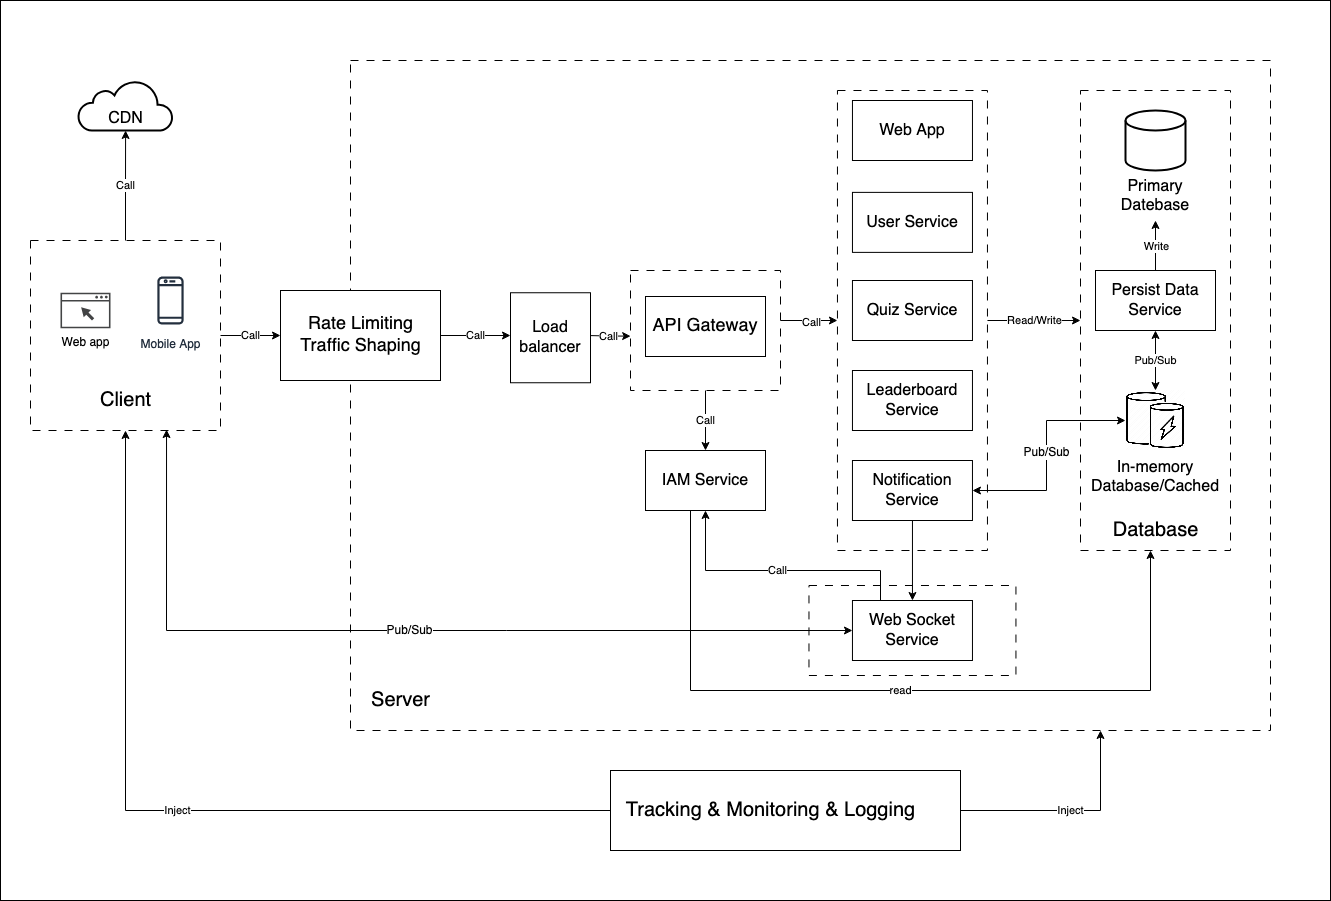

The diagram above was exported from draw.io. Its source (the exported page's mxGraphModel, read from the mxfile embedded in the PNG):
<mxGraphModel dx="2924" dy="2171" grid="1" gridSize="10" guides="1" tooltips="1" connect="1" arrows="1" fold="1" page="1" pageScale="1" pageWidth="850" pageHeight="1100" math="0" shadow="0">
  <root>
    <mxCell id="0" />
    <mxCell id="1" parent="0" />
    <mxCell id="XTZjRsLPyjsub0fQBoZa-1" value="" style="rounded=0;whiteSpace=wrap;html=1;fillColor=none;" vertex="1" parent="1">
      <mxGeometry x="-70" y="-50" width="1330" height="900" as="geometry" />
    </mxCell>
    <mxCell id="eujG-o1mXLJhxHpnrek0-1" value="" style="rounded=0;whiteSpace=wrap;html=1;fillColor=none;dashed=1;dashPattern=8 8;" vertex="1" parent="1">
      <mxGeometry x="280" y="10" width="920" height="670" as="geometry" />
    </mxCell>
    <mxCell id="eujG-o1mXLJhxHpnrek0-6" value="Call" style="edgeStyle=orthogonalEdgeStyle;rounded=0;orthogonalLoop=1;jettySize=auto;html=1;" edge="1" parent="1" source="eujG-o1mXLJhxHpnrek0-8" target="eujG-o1mXLJhxHpnrek0-10">
      <mxGeometry relative="1" as="geometry" />
    </mxCell>
    <mxCell id="eujG-o1mXLJhxHpnrek0-7" value="Call" style="edgeStyle=orthogonalEdgeStyle;rounded=0;orthogonalLoop=1;jettySize=auto;html=1;" edge="1" parent="1" source="eujG-o1mXLJhxHpnrek0-49">
      <mxGeometry relative="1" as="geometry">
        <mxPoint x="440" y="285" as="targetPoint" />
      </mxGeometry>
    </mxCell>
    <mxCell id="eujG-o1mXLJhxHpnrek0-8" value="" style="rounded=0;whiteSpace=wrap;html=1;fillColor=none;dashed=1;dashPattern=8 8;" vertex="1" parent="1">
      <mxGeometry x="-40" y="190" width="190" height="190" as="geometry" />
    </mxCell>
    <mxCell id="eujG-o1mXLJhxHpnrek0-9" value="Mobile App" style="sketch=0;outlineConnect=0;fontColor=#232F3E;gradientColor=none;strokeColor=#232F3E;fillColor=#ffffff;dashed=0;verticalLabelPosition=bottom;verticalAlign=top;align=center;html=1;fontSize=12;fontStyle=0;aspect=fixed;shape=mxgraph.aws4.resourceIcon;resIcon=mxgraph.aws4.mobile_client;" vertex="1" parent="1">
      <mxGeometry x="70" y="220" width="60" height="60" as="geometry" />
    </mxCell>
    <mxCell id="eujG-o1mXLJhxHpnrek0-10" value="&lt;font style=&quot;font-size: 16px;&quot;&gt;CDN&lt;/font&gt;" style="html=1;verticalLabelPosition=middle;align=center;labelBackgroundColor=#ffffff;verticalAlign=bottom;strokeWidth=2;strokeColor=#000000;shadow=0;dashed=0;shape=mxgraph.ios7.icons.cloud;labelPosition=center;" vertex="1" parent="1">
      <mxGeometry x="7.75" y="30" width="94.5" height="50" as="geometry" />
    </mxCell>
    <mxCell id="eujG-o1mXLJhxHpnrek0-11" value="Inject" style="edgeStyle=orthogonalEdgeStyle;rounded=0;orthogonalLoop=1;jettySize=auto;html=1;entryX=0.5;entryY=1;entryDx=0;entryDy=0;" edge="1" parent="1" source="eujG-o1mXLJhxHpnrek0-13" target="eujG-o1mXLJhxHpnrek0-8">
      <mxGeometry relative="1" as="geometry" />
    </mxCell>
    <mxCell id="eujG-o1mXLJhxHpnrek0-12" value="Inject" style="edgeStyle=orthogonalEdgeStyle;rounded=0;orthogonalLoop=1;jettySize=auto;html=1;" edge="1" parent="1" source="eujG-o1mXLJhxHpnrek0-13" target="eujG-o1mXLJhxHpnrek0-1">
      <mxGeometry relative="1" as="geometry">
        <mxPoint x="1230" y="610" as="targetPoint" />
        <Array as="points">
          <mxPoint x="1030" y="760" />
        </Array>
      </mxGeometry>
    </mxCell>
    <mxCell id="eujG-o1mXLJhxHpnrek0-13" value="" style="rounded=0;whiteSpace=wrap;html=1;" vertex="1" parent="1">
      <mxGeometry x="540" y="720" width="350" height="80" as="geometry" />
    </mxCell>
    <mxCell id="eujG-o1mXLJhxHpnrek0-14" value="Tracking &amp;amp; Monitoring &amp;amp; Logging" style="text;html=1;align=center;verticalAlign=middle;resizable=0;points=[];autosize=1;strokeColor=none;fillColor=none;fontSize=20;" vertex="1" parent="1">
      <mxGeometry x="545" y="740" width="310" height="40" as="geometry" />
    </mxCell>
    <mxCell id="eujG-o1mXLJhxHpnrek0-15" value="Web app" style="sketch=0;pointerEvents=1;shadow=0;dashed=0;html=1;strokeColor=none;fillColor=#434445;aspect=fixed;labelPosition=center;verticalLabelPosition=bottom;verticalAlign=top;align=center;outlineConnect=0;shape=mxgraph.vvd.web_browser;" vertex="1" parent="1">
      <mxGeometry x="-10" y="242.25" width="50" height="35.5" as="geometry" />
    </mxCell>
    <mxCell id="eujG-o1mXLJhxHpnrek0-16" value="Client" style="text;html=1;align=center;verticalAlign=middle;resizable=0;points=[];autosize=1;strokeColor=none;fillColor=none;fontSize=20;" vertex="1" parent="1">
      <mxGeometry x="20" y="330" width="70" height="40" as="geometry" />
    </mxCell>
    <mxCell id="eujG-o1mXLJhxHpnrek0-17" value="Server" style="text;html=1;align=center;verticalAlign=middle;resizable=0;points=[];autosize=1;strokeColor=none;fillColor=none;fontSize=20;" vertex="1" parent="1">
      <mxGeometry x="290" y="630" width="80" height="40" as="geometry" />
    </mxCell>
    <mxCell id="eujG-o1mXLJhxHpnrek0-19" value="Call" style="edgeStyle=orthogonalEdgeStyle;rounded=0;orthogonalLoop=1;jettySize=auto;html=1;" edge="1" parent="1" source="eujG-o1mXLJhxHpnrek0-22" target="eujG-o1mXLJhxHpnrek0-23">
      <mxGeometry relative="1" as="geometry" />
    </mxCell>
    <mxCell id="eujG-o1mXLJhxHpnrek0-20" style="edgeStyle=orthogonalEdgeStyle;rounded=0;orthogonalLoop=1;jettySize=auto;html=1;" edge="1" parent="1" source="eujG-o1mXLJhxHpnrek0-22" target="eujG-o1mXLJhxHpnrek0-30">
      <mxGeometry relative="1" as="geometry">
        <Array as="points">
          <mxPoint x="740" y="270" />
          <mxPoint x="740" y="270" />
        </Array>
      </mxGeometry>
    </mxCell>
    <mxCell id="eujG-o1mXLJhxHpnrek0-21" value="Call" style="edgeLabel;html=1;align=center;verticalAlign=middle;resizable=0;points=[];" vertex="1" connectable="0" parent="eujG-o1mXLJhxHpnrek0-20">
      <mxGeometry x="0.045" y="-1" relative="1" as="geometry">
        <mxPoint as="offset" />
      </mxGeometry>
    </mxCell>
    <mxCell id="eujG-o1mXLJhxHpnrek0-22" value="" style="rounded=0;whiteSpace=wrap;html=1;fillColor=none;dashed=1;dashPattern=8 8;" vertex="1" parent="1">
      <mxGeometry x="560" y="220" width="150" height="120" as="geometry" />
    </mxCell>
    <mxCell id="eujG-o1mXLJhxHpnrek0-23" value="IAM Service" style="rounded=0;whiteSpace=wrap;html=1;fontSize=16;" vertex="1" parent="1">
      <mxGeometry x="575" y="400" width="120" height="60" as="geometry" />
    </mxCell>
    <mxCell id="eujG-o1mXLJhxHpnrek0-24" value="Call" style="edgeStyle=orthogonalEdgeStyle;rounded=0;orthogonalLoop=1;jettySize=auto;html=1;" edge="1" parent="1" source="eujG-o1mXLJhxHpnrek0-8" target="eujG-o1mXLJhxHpnrek0-49">
      <mxGeometry relative="1" as="geometry">
        <mxPoint x="150" y="285" as="sourcePoint" />
        <mxPoint x="440" y="285" as="targetPoint" />
      </mxGeometry>
    </mxCell>
    <mxCell id="eujG-o1mXLJhxHpnrek0-25" value="&lt;font style=&quot;font-size: 18px;&quot;&gt;API Gateway&lt;br&gt;&lt;/font&gt;" style="rounded=0;whiteSpace=wrap;html=1;" vertex="1" parent="1">
      <mxGeometry x="575" y="246" width="120" height="60" as="geometry" />
    </mxCell>
    <mxCell id="eujG-o1mXLJhxHpnrek0-26" style="edgeStyle=orthogonalEdgeStyle;rounded=0;orthogonalLoop=1;jettySize=auto;html=1;entryX=0.001;entryY=0.547;entryDx=0;entryDy=0;entryPerimeter=0;" edge="1" parent="1" target="eujG-o1mXLJhxHpnrek0-22">
      <mxGeometry relative="1" as="geometry">
        <Array as="points" />
        <mxPoint x="518" y="285.04761904761904" as="sourcePoint" />
      </mxGeometry>
    </mxCell>
    <mxCell id="eujG-o1mXLJhxHpnrek0-27" value="Call" style="edgeLabel;html=1;align=center;verticalAlign=middle;resizable=0;points=[];" vertex="1" connectable="0" parent="eujG-o1mXLJhxHpnrek0-26">
      <mxGeometry x="-0.0704" relative="1" as="geometry">
        <mxPoint as="offset" />
      </mxGeometry>
    </mxCell>
    <mxCell id="eujG-o1mXLJhxHpnrek0-28" style="edgeStyle=orthogonalEdgeStyle;rounded=0;orthogonalLoop=1;jettySize=auto;html=1;exitX=0.5;exitY=1;exitDx=0;exitDy=0;" edge="1" parent="1" source="eujG-o1mXLJhxHpnrek0-25" target="eujG-o1mXLJhxHpnrek0-25">
      <mxGeometry relative="1" as="geometry" />
    </mxCell>
    <mxCell id="huNJCVzFjxdWSMUYjhDZ-5" value="Read/Write" style="edgeStyle=orthogonalEdgeStyle;rounded=0;orthogonalLoop=1;jettySize=auto;html=1;entryX=0;entryY=0.5;entryDx=0;entryDy=0;" edge="1" parent="1" source="eujG-o1mXLJhxHpnrek0-30" target="huNJCVzFjxdWSMUYjhDZ-1">
      <mxGeometry relative="1" as="geometry" />
    </mxCell>
    <mxCell id="eujG-o1mXLJhxHpnrek0-30" value="" style="rounded=0;whiteSpace=wrap;html=1;fillColor=none;dashed=1;dashPattern=8 8;" vertex="1" parent="1">
      <mxGeometry x="766.96" y="40" width="150" height="460" as="geometry" />
    </mxCell>
    <mxCell id="eujG-o1mXLJhxHpnrek0-31" value="Web App" style="rounded=0;whiteSpace=wrap;html=1;fontSize=16;" vertex="1" parent="1">
      <mxGeometry x="781.96" y="50" width="120" height="60" as="geometry" />
    </mxCell>
    <mxCell id="eujG-o1mXLJhxHpnrek0-32" value="User Service" style="rounded=0;whiteSpace=wrap;html=1;fontSize=16;" vertex="1" parent="1">
      <mxGeometry x="781.96" y="141.88" width="120" height="60" as="geometry" />
    </mxCell>
    <mxCell id="eujG-o1mXLJhxHpnrek0-33" value="Quiz Service" style="rounded=0;whiteSpace=wrap;html=1;fontSize=16;" vertex="1" parent="1">
      <mxGeometry x="781.96" y="230" width="120" height="60" as="geometry" />
    </mxCell>
    <mxCell id="1Ev6ZbJSB36thFm7-Vf5-2" value="Pub/Sub" style="edgeStyle=orthogonalEdgeStyle;rounded=0;orthogonalLoop=1;jettySize=auto;html=1;startArrow=classic;startFill=1;fontSize=12;" edge="1" parent="1" source="eujG-o1mXLJhxHpnrek0-35" target="huNJCVzFjxdWSMUYjhDZ-3">
      <mxGeometry relative="1" as="geometry">
        <mxPoint x="1050" y="410" as="targetPoint" />
        <Array as="points">
          <mxPoint x="976" y="440" />
          <mxPoint x="976" y="370" />
        </Array>
      </mxGeometry>
    </mxCell>
    <mxCell id="1Ev6ZbJSB36thFm7-Vf5-4" style="edgeStyle=orthogonalEdgeStyle;rounded=0;orthogonalLoop=1;jettySize=auto;html=1;" edge="1" parent="1" source="eujG-o1mXLJhxHpnrek0-35" target="eujG-o1mXLJhxHpnrek0-37">
      <mxGeometry relative="1" as="geometry" />
    </mxCell>
    <mxCell id="eujG-o1mXLJhxHpnrek0-35" value="Notification Service" style="rounded=0;whiteSpace=wrap;html=1;fontSize=16;" vertex="1" parent="1">
      <mxGeometry x="781.96" y="410" width="120" height="60" as="geometry" />
    </mxCell>
    <mxCell id="eujG-o1mXLJhxHpnrek0-36" value="" style="rounded=0;whiteSpace=wrap;html=1;fillColor=none;dashed=1;dashPattern=8 8;" vertex="1" parent="1">
      <mxGeometry x="738.48" y="535" width="206.96" height="90" as="geometry" />
    </mxCell>
    <mxCell id="HSHK_ZWFkTeSFZcCqOT_-1" value="Call" style="edgeStyle=orthogonalEdgeStyle;rounded=0;orthogonalLoop=1;jettySize=auto;html=1;" edge="1" parent="1" source="eujG-o1mXLJhxHpnrek0-37" target="eujG-o1mXLJhxHpnrek0-23">
      <mxGeometry relative="1" as="geometry">
        <Array as="points">
          <mxPoint x="810" y="520" />
          <mxPoint x="635" y="520" />
        </Array>
      </mxGeometry>
    </mxCell>
    <mxCell id="eujG-o1mXLJhxHpnrek0-37" value="Web Socket Service" style="rounded=0;whiteSpace=wrap;html=1;fontSize=16;" vertex="1" parent="1">
      <mxGeometry x="781.96" y="550" width="120" height="60" as="geometry" />
    </mxCell>
    <mxCell id="eujG-o1mXLJhxHpnrek0-38" value="&lt;font style=&quot;font-size: 12px;&quot;&gt;Pub/Sub&lt;/font&gt;" style="edgeStyle=orthogonalEdgeStyle;rounded=0;orthogonalLoop=1;jettySize=auto;html=1;entryX=0.716;entryY=0.995;entryDx=0;entryDy=0;entryPerimeter=0;startArrow=classic;startFill=1;" edge="1" parent="1" source="eujG-o1mXLJhxHpnrek0-37" target="eujG-o1mXLJhxHpnrek0-8">
      <mxGeometry relative="1" as="geometry" />
    </mxCell>
    <mxCell id="eujG-o1mXLJhxHpnrek0-46" value="Leaderboard Service" style="rounded=0;whiteSpace=wrap;html=1;fontSize=16;" vertex="1" parent="1">
      <mxGeometry x="781.96" y="320" width="120" height="60" as="geometry" />
    </mxCell>
    <mxCell id="eujG-o1mXLJhxHpnrek0-49" value="" style="rounded=0;whiteSpace=wrap;html=1;" vertex="1" parent="1">
      <mxGeometry x="210" y="240" width="160" height="90" as="geometry" />
    </mxCell>
    <mxCell id="eujG-o1mXLJhxHpnrek0-50" value="&lt;font style=&quot;font-size: 18px;&quot;&gt;Rate Limiting&lt;br&gt;Traffic Shaping&lt;/font&gt;" style="text;html=1;align=center;verticalAlign=middle;resizable=0;points=[];autosize=1;strokeColor=none;fillColor=none;" vertex="1" parent="1">
      <mxGeometry x="220" y="255.01" width="140" height="60" as="geometry" />
    </mxCell>
    <mxCell id="aAEBpsRwcF0ycxpRxyGT-2" value="&lt;font style=&quot;font-size: 16px;&quot;&gt;Load balancer&lt;/font&gt;" style="rounded=0;whiteSpace=wrap;html=1;" vertex="1" parent="1">
      <mxGeometry x="440" y="242.25" width="80" height="90" as="geometry" />
    </mxCell>
    <mxCell id="huNJCVzFjxdWSMUYjhDZ-1" value="" style="rounded=0;whiteSpace=wrap;html=1;fillColor=none;dashed=1;dashPattern=8 8;" vertex="1" parent="1">
      <mxGeometry x="1010" y="40" width="150" height="460" as="geometry" />
    </mxCell>
    <mxCell id="huNJCVzFjxdWSMUYjhDZ-2" value="&lt;font style=&quot;font-size: 16px;&quot;&gt;Primary Datebase&lt;br&gt;&lt;/font&gt;" style="strokeWidth=2;html=1;shape=mxgraph.flowchart.database;whiteSpace=wrap;labelPosition=center;verticalLabelPosition=bottom;align=center;verticalAlign=top;" vertex="1" parent="1">
      <mxGeometry x="1055" y="60" width="60" height="60" as="geometry" />
    </mxCell>
    <mxCell id="huNJCVzFjxdWSMUYjhDZ-3" value="In-memory&#10;Database/Cached" style="shape=image;verticalLabelPosition=bottom;labelBackgroundColor=default;verticalAlign=top;aspect=fixed;imageAspect=0;image=data:image/png,(base64 omitted: 35632 chars);fontSize=16;" vertex="1" parent="1">
      <mxGeometry x="1055" y="340" width="60" height="60" as="geometry" />
    </mxCell>
    <mxCell id="huNJCVzFjxdWSMUYjhDZ-4" value="Database" style="text;html=1;align=center;verticalAlign=middle;resizable=0;points=[];autosize=1;strokeColor=none;fillColor=none;fontSize=20;" vertex="1" parent="1">
      <mxGeometry x="1030" y="460" width="110" height="40" as="geometry" />
    </mxCell>
    <mxCell id="nXdhLHE-VRNCQSTe59St-1" value="read" style="edgeStyle=orthogonalEdgeStyle;rounded=0;orthogonalLoop=1;jettySize=auto;html=1;" edge="1" parent="1" target="huNJCVzFjxdWSMUYjhDZ-4">
      <mxGeometry relative="1" as="geometry">
        <mxPoint x="620" y="460" as="sourcePoint" />
        <mxPoint x="1460" y="510" as="targetPoint" />
        <Array as="points">
          <mxPoint x="620" y="640" />
          <mxPoint x="1080" y="640" />
        </Array>
      </mxGeometry>
    </mxCell>
    <mxCell id="5IJkLPEr21omtVrZssLo-2" value="Pub/Sub" style="edgeStyle=orthogonalEdgeStyle;rounded=0;orthogonalLoop=1;jettySize=auto;html=1;startArrow=classic;startFill=1;" edge="1" parent="1" source="5IJkLPEr21omtVrZssLo-1" target="huNJCVzFjxdWSMUYjhDZ-3">
      <mxGeometry relative="1" as="geometry" />
    </mxCell>
    <mxCell id="5IJkLPEr21omtVrZssLo-1" value="Persist Data Service" style="rounded=0;whiteSpace=wrap;html=1;fontSize=16;" vertex="1" parent="1">
      <mxGeometry x="1025" y="220" width="120" height="60" as="geometry" />
    </mxCell>
    <mxCell id="5IJkLPEr21omtVrZssLo-3" value="Write" style="edgeStyle=orthogonalEdgeStyle;rounded=0;orthogonalLoop=1;jettySize=auto;html=1;" edge="1" parent="1" source="5IJkLPEr21omtVrZssLo-1">
      <mxGeometry relative="1" as="geometry">
        <mxPoint x="1085" y="170" as="targetPoint" />
      </mxGeometry>
    </mxCell>
  </root>
</mxGraphModel>